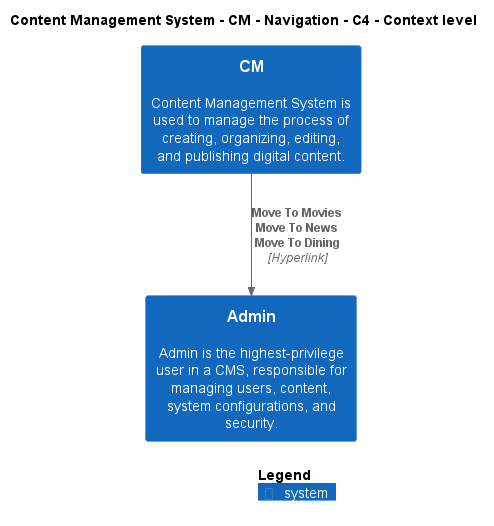

The diagram above was rendered by PlantUML. Its source (embedded in the PNG):
@startuml
!include ..\..\..\..\..\.c4s\C4_Context.puml

AddElementTag("c4interflow:lifecycle:new", $bgColor=green, $fontColor=#ffffff, $borderColor=green, $shadowing="False")
AddElementTag("c4interflow:lifecycle:changed", $bgColor=orange, $fontColor=#ffffff, $borderColor=orange, $shadowing="False")
AddElementTag("c4interflow:lifecycle:removed", $bgColor=red, $fontColor=#ffffff, $borderColor=red, $shadowing="False")

AddRelTag("c4interflow:lifecycle:new", $textColor=green, $lineColor=green)
AddRelTag("c4interflow:lifecycle:changed", $textColor=orange, $lineColor=orange)
AddRelTag("c4interflow:lifecycle:removed", $textColor=red, $lineColor=red)

SHOW_PERSON_PORTRAIT()
LAYOUT_TOP_DOWN()

skinparam linetype polyline

title Content Management System - CM - Navigation - C4 - Context level

System(ContentManagementSystem.SoftwareSystems.CM, "CM", "Content Management System is used to manage the process of creating, organizing, editing, and publishing digital content.")
System(ContentManagementSystem.SoftwareSystems.Admin, "Admin", "Admin is the highest-privilege user in a CMS, responsible for managing users, content, system configurations, and security.")

Rel(ContentManagementSystem.SoftwareSystems.CM, ContentManagementSystem.SoftwareSystems.Admin, "Move To Movies\nMove To News\nMove To Dining", "Hyperlink", $tags="protocol:hyperlink")


SHOW_LEGEND()
@enduml